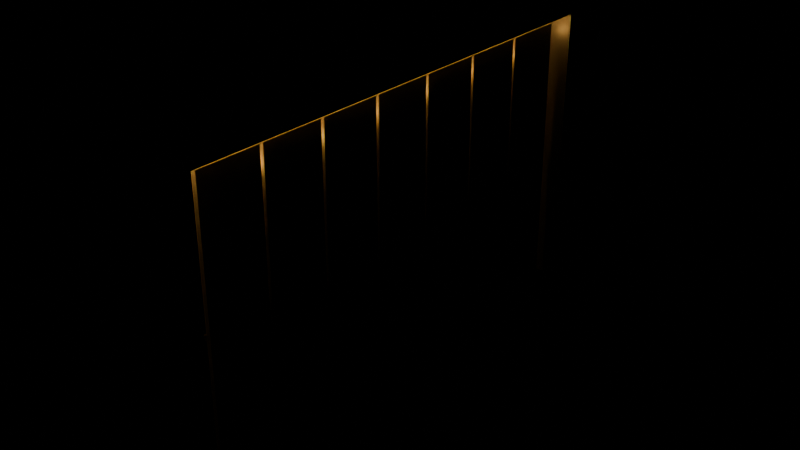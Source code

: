 # Source: 14_tarpaulin_wall.blend  (saved by Blender 4.2.67; exported with 4.5.12 LTS)
import bpy
from mathutils import Matrix  # noqa: F401  (used for matrix-valued properties, if any)

bpy.ops.wm.read_factory_settings(use_empty=True)
scene = bpy.context.scene
scene.name = 'TarpaulinWallLoop'

# ---- materials (node trees are filled in below, after node groups)
mat_ndsteel = bpy.data.materials.new('NDSteel')
mat_ndsteel.diffuse_color = (0.54, 0.56, 0.6, 1.0)
mat_ndsignal = bpy.data.materials.new('NDSignal')
mat_ndsignal.diffuse_color = (1.0, 0.48, 0.1, 1.0)
mat_ndtarp = bpy.data.materials.new('NDTarp')
mat_ndtarp.diffuse_color = (0.87, 0.86, 0.8, 1.0)

# ---- material node trees
mat_ndsteel.use_nodes = True; mat_ndsteel.node_tree.nodes.clear()
_N = mat_ndsteel.node_tree.nodes; _L = mat_ndsteel.node_tree.links
n0 = _N.new('ShaderNodeBsdfPrincipled'); n0.name = 'Principled BSDF'; n0.location = (10, 300)
n0.inputs[0].default_value = (0.54, 0.56, 0.6, 1.0)
n0.inputs[1].default_value = 0.65
n0.inputs[2].default_value = 0.42
n1 = _N.new('ShaderNodeOutputMaterial'); n1.name = 'Material Output'; n1.location = (300, 300)
_L.new(n0.outputs[0], n1.inputs[0])
n1.is_active_output = True
mat_ndsignal.use_nodes = True; mat_ndsignal.node_tree.nodes.clear()
_N = mat_ndsignal.node_tree.nodes; _L = mat_ndsignal.node_tree.links
n0 = _N.new('ShaderNodeBsdfPrincipled'); n0.name = 'Principled BSDF'; n0.location = (10, 300)
n0.inputs[0].default_value = (1.0, 0.48, 0.1, 1.0)
n0.inputs[2].default_value = 0.2
n0.inputs[27].default_value = (1.0, 0.48, 0.1, 1.0)
n0.inputs[28].default_value = 3.4
n1 = _N.new('ShaderNodeOutputMaterial'); n1.name = 'Material Output'; n1.location = (300, 300)
_L.new(n0.outputs[0], n1.inputs[0])
n1.is_active_output = True
mat_ndtarp.use_nodes = True; mat_ndtarp.node_tree.nodes.clear()
_N = mat_ndtarp.node_tree.nodes; _L = mat_ndtarp.node_tree.links
n0 = _N.new('ShaderNodeBsdfPrincipled'); n0.name = 'Principled BSDF'; n0.location = (10, 300)
n0.inputs[0].default_value = (0.87, 0.86, 0.8, 1.0)
n0.inputs[2].default_value = 0.72
n1 = _N.new('ShaderNodeOutputMaterial'); n1.name = 'Material Output'; n1.location = (300, 300)
_L.new(n0.outputs[0], n1.inputs[0])
n1.is_active_output = True

# ---- meshes
me_tarpaulin_wall_head_mesh = bpy.data.meshes.new('tarpaulin_wall_head_mesh')
me_tarpaulin_wall_head_mesh.from_pydata([(-0.6, -16.0, -0.5), (-0.6, -16.0, 0.5), (-0.6, 16.0, -0.5), (-0.6, 16.0, 0.5), (0.6, -16.0, -0.5), (0.6, -16.0, 0.5), (0.6, 16.0, -0.5), (0.6, 16.0, 0.5)], [], [(0, 1, 3, 2), (2, 3, 7, 6), (6, 7, 5, 4), (4, 5, 1, 0), (2, 6, 4, 0), (7, 3, 1, 5)])
me_tarpaulin_wall_head_mesh.materials.append(mat_ndsteel)
me_tarpaulin_wall_head_mesh.update()
me_tarpaulin_wall_head_signal_mesh = bpy.data.meshes.new('tarpaulin_wall_head_signal_mesh')
me_tarpaulin_wall_head_signal_mesh.from_pydata([(-0.14, -15.2, -0.18), (-0.14, -15.2, 0.18), (-0.14, 15.2, -0.18), (-0.14, 15.2, 0.18), (0.14, -15.2, -0.18), (0.14, -15.2, 0.18), (0.14, 15.2, -0.18), (0.14, 15.2, 0.18)], [], [(0, 1, 3, 2), (2, 3, 7, 6), (6, 7, 5, 4), (4, 5, 1, 0), (2, 6, 4, 0), (7, 3, 1, 5)])
me_tarpaulin_wall_head_signal_mesh.materials.append(mat_ndsignal)
me_tarpaulin_wall_head_signal_mesh.update()
me_tarpaulin_wall_post__1_mesh = bpy.data.meshes.new('tarpaulin_wall_post_-1_mesh')
me_tarpaulin_wall_post__1_mesh.from_pydata([(-0.7, -0.5, -9.0), (-0.7, -0.5, 9.0), (-0.7, 0.5, -9.0), (-0.7, 0.5, 9.0), (0.7, -0.5, -9.0), (0.7, -0.5, 9.0), (0.7, 0.5, -9.0), (0.7, 0.5, 9.0)], [], [(0, 1, 3, 2), (2, 3, 7, 6), (6, 7, 5, 4), (4, 5, 1, 0), (2, 6, 4, 0), (7, 3, 1, 5)])
me_tarpaulin_wall_post__1_mesh.materials.append(mat_ndsteel)
me_tarpaulin_wall_post__1_mesh.update()
me_tarpaulin_wall_post_1_mesh = bpy.data.meshes.new('tarpaulin_wall_post_1_mesh')
me_tarpaulin_wall_post_1_mesh.from_pydata([(-0.7, -0.5, -9.0), (-0.7, -0.5, 9.0), (-0.7, 0.5, -9.0), (-0.7, 0.5, 9.0), (0.7, -0.5, -9.0), (0.7, -0.5, 9.0), (0.7, 0.5, -9.0), (0.7, 0.5, 9.0)], [], [(0, 1, 3, 2), (2, 3, 7, 6), (6, 7, 5, 4), (4, 5, 1, 0), (2, 6, 4, 0), (7, 3, 1, 5)])
me_tarpaulin_wall_post_1_mesh.materials.append(mat_ndsteel)
me_tarpaulin_wall_post_1_mesh.update()
me_tarp_sheet_0_mesh = bpy.data.meshes.new('tarp_sheet_0_mesh')
me_tarp_sheet_0_mesh.from_pydata([(-0.14, -1.9, -8.6), (-0.14, -1.9, 8.6), (-0.14, 1.9, -8.6), (-0.14, 1.9, 8.6), (0.14, -1.9, -8.6), (0.14, -1.9, 8.6), (0.14, 1.9, -8.6), (0.14, 1.9, 8.6)], [], [(0, 1, 3, 2), (2, 3, 7, 6), (6, 7, 5, 4), (4, 5, 1, 0), (2, 6, 4, 0), (7, 3, 1, 5)])
me_tarp_sheet_0_mesh.materials.append(mat_ndtarp)
me_tarp_sheet_0_mesh.update()
me_tarp_batten_0_nocol_mesh = bpy.data.meshes.new('tarp_batten_0_nocol_mesh')
me_tarp_batten_0_nocol_mesh.from_pydata([(-0.08, -1.95, -0.16), (-0.08, -1.95, 0.16), (-0.08, 1.95, -0.16), (-0.08, 1.95, 0.16), (0.08, -1.95, -0.16), (0.08, -1.95, 0.16), (0.08, 1.95, -0.16), (0.08, 1.95, 0.16)], [], [(0, 1, 3, 2), (2, 3, 7, 6), (6, 7, 5, 4), (4, 5, 1, 0), (2, 6, 4, 0), (7, 3, 1, 5)])
me_tarp_batten_0_nocol_mesh.materials.append(mat_ndsteel)
me_tarp_batten_0_nocol_mesh.update()
me_tarp_lamp_0_nocol_mesh = bpy.data.meshes.new('tarp_lamp_0_nocol_mesh')
me_tarp_lamp_0_nocol_mesh.from_pydata([(0.1247, 0.1247, 0.2427), (0.2017, 0.2017, 0.09271), (0.2017, 0.2017, -0.09271), (0.1247, 0.1247, -0.2427), (0.1763, 0.0, 0.2427), (0.2853, 0.0, 0.09271), (0.2853, 0.0, -0.09271), (0.1763, 0.0, -0.2427), (0.1247, -0.1247, 0.2427), (0.2017, -0.2017, 0.09271), (0.2017, -0.2017, -0.09271), (0.1247, -0.1247, -0.2427), (0.0, -0.1763, 0.2427), (0.0, -0.2853, 0.09271), (0.0, -0.2853, -0.09271), (0.0, -0.1763, -0.2427), (-0.1247, -0.1247, 0.2427), (-0.2017, -0.2017, 0.09271), (-0.2017, -0.2017, -0.09271), (-0.1247, -0.1247, -0.2427), (0.0, 0.0, -0.3), (0.0, 0.0, 0.3), (-0.1763, 0.0, 0.2427), (-0.2853, 0.0, 0.09271), (-0.2853, 0.0, -0.09271), (-0.1763, 0.0, -0.2427), (-0.1247, 0.1247, 0.2427), (-0.2017, 0.2017, 0.09271), (-0.2017, 0.2017, -0.09271), (-0.1247, 0.1247, -0.2427), (0.0, 0.1763, 0.2427), (0.0, 0.2853, 0.09271), (0.0, 0.2853, -0.09271), (0.0, 0.1763, -0.2427)], [], [(30, 21, 0), (33, 32, 2, 3), (31, 30, 0, 1), (20, 33, 3), (32, 31, 1, 2), (20, 3, 7), (2, 1, 5, 6), (0, 21, 4), (3, 2, 6, 7), (1, 0, 4, 5), (20, 7, 11), (6, 5, 9, 10), (4, 21, 8), (7, 6, 10, 11), (5, 4, 8, 9), (20, 11, 15), (10, 9, 13, 14), (8, 21, 12), (11, 10, 14, 15), (9, 8, 12, 13), (20, 15, 19), (14, 13, 17, 18), (12, 21, 16), (15, 14, 18, 19), (13, 12, 16, 17), (20, 19, 25), (18, 17, 23, 24), (16, 21, 22), (19, 18, 24, 25), (17, 16, 22, 23), (20, 25, 29), (24, 23, 27, 28), (22, 21, 26), (25, 24, 28, 29), (23, 22, 26, 27), (20, 29, 33), (28, 27, 31, 32), (26, 21, 30), (29, 28, 32, 33), (27, 26, 30, 31)])
me_tarp_lamp_0_nocol_mesh.materials.append(mat_ndsignal)
me_tarp_lamp_0_nocol_mesh.update()
me_tarp_sheet_1_mesh = bpy.data.meshes.new('tarp_sheet_1_mesh')
me_tarp_sheet_1_mesh.from_pydata([(-0.14, -1.9, -8.6), (-0.14, -1.9, 8.6), (-0.14, 1.9, -8.6), (-0.14, 1.9, 8.6), (0.14, -1.9, -8.6), (0.14, -1.9, 8.6), (0.14, 1.9, -8.6), (0.14, 1.9, 8.6)], [], [(0, 1, 3, 2), (2, 3, 7, 6), (6, 7, 5, 4), (4, 5, 1, 0), (2, 6, 4, 0), (7, 3, 1, 5)])
me_tarp_sheet_1_mesh.materials.append(mat_ndtarp)
me_tarp_sheet_1_mesh.update()
me_tarp_batten_1_nocol_mesh = bpy.data.meshes.new('tarp_batten_1_nocol_mesh')
me_tarp_batten_1_nocol_mesh.from_pydata([(-0.08, -1.95, -0.16), (-0.08, -1.95, 0.16), (-0.08, 1.95, -0.16), (-0.08, 1.95, 0.16), (0.08, -1.95, -0.16), (0.08, -1.95, 0.16), (0.08, 1.95, -0.16), (0.08, 1.95, 0.16)], [], [(0, 1, 3, 2), (2, 3, 7, 6), (6, 7, 5, 4), (4, 5, 1, 0), (2, 6, 4, 0), (7, 3, 1, 5)])
me_tarp_batten_1_nocol_mesh.materials.append(mat_ndsteel)
me_tarp_batten_1_nocol_mesh.update()
me_tarp_lamp_1_nocol_mesh = bpy.data.meshes.new('tarp_lamp_1_nocol_mesh')
me_tarp_lamp_1_nocol_mesh.from_pydata([(0.1247, 0.1247, 0.2427), (0.2017, 0.2017, 0.09271), (0.2017, 0.2017, -0.09271), (0.1247, 0.1247, -0.2427), (0.1763, 0.0, 0.2427), (0.2853, 0.0, 0.09271), (0.2853, 0.0, -0.09271), (0.1763, 0.0, -0.2427), (0.1247, -0.1247, 0.2427), (0.2017, -0.2017, 0.09271), (0.2017, -0.2017, -0.09271), (0.1247, -0.1247, -0.2427), (0.0, -0.1763, 0.2427), (0.0, -0.2853, 0.09271), (0.0, -0.2853, -0.09271), (0.0, -0.1763, -0.2427), (-0.1247, -0.1247, 0.2427), (-0.2017, -0.2017, 0.09271), (-0.2017, -0.2017, -0.09271), (-0.1247, -0.1247, -0.2427), (0.0, 0.0, -0.3), (0.0, 0.0, 0.3), (-0.1763, 0.0, 0.2427), (-0.2853, 0.0, 0.09271), (-0.2853, 0.0, -0.09271), (-0.1763, 0.0, -0.2427), (-0.1247, 0.1247, 0.2427), (-0.2017, 0.2017, 0.09271), (-0.2017, 0.2017, -0.09271), (-0.1247, 0.1247, -0.2427), (0.0, 0.1763, 0.2427), (0.0, 0.2853, 0.09271), (0.0, 0.2853, -0.09271), (0.0, 0.1763, -0.2427)], [], [(20, 33, 3), (32, 31, 1, 2), (30, 21, 0), (33, 32, 2, 3), (31, 30, 0, 1), (20, 3, 7), (2, 1, 5, 6), (0, 21, 4), (3, 2, 6, 7), (1, 0, 4, 5), (20, 7, 11), (6, 5, 9, 10), (4, 21, 8), (7, 6, 10, 11), (5, 4, 8, 9), (20, 11, 15), (10, 9, 13, 14), (8, 21, 12), (11, 10, 14, 15), (9, 8, 12, 13), (20, 15, 19), (14, 13, 17, 18), (12, 21, 16), (15, 14, 18, 19), (13, 12, 16, 17), (20, 19, 25), (18, 17, 23, 24), (16, 21, 22), (19, 18, 24, 25), (17, 16, 22, 23), (20, 25, 29), (24, 23, 27, 28), (22, 21, 26), (25, 24, 28, 29), (23, 22, 26, 27), (20, 29, 33), (28, 27, 31, 32), (26, 21, 30), (29, 28, 32, 33), (27, 26, 30, 31)])
me_tarp_lamp_1_nocol_mesh.materials.append(mat_ndsignal)
me_tarp_lamp_1_nocol_mesh.update()
me_tarp_sheet_2_mesh = bpy.data.meshes.new('tarp_sheet_2_mesh')
me_tarp_sheet_2_mesh.from_pydata([(-0.14, -1.9, -8.6), (-0.14, -1.9, 8.6), (-0.14, 1.9, -8.6), (-0.14, 1.9, 8.6), (0.14, -1.9, -8.6), (0.14, -1.9, 8.6), (0.14, 1.9, -8.6), (0.14, 1.9, 8.6)], [], [(0, 1, 3, 2), (2, 3, 7, 6), (6, 7, 5, 4), (4, 5, 1, 0), (2, 6, 4, 0), (7, 3, 1, 5)])
me_tarp_sheet_2_mesh.materials.append(mat_ndtarp)
me_tarp_sheet_2_mesh.update()
me_tarp_batten_2_nocol_mesh = bpy.data.meshes.new('tarp_batten_2_nocol_mesh')
me_tarp_batten_2_nocol_mesh.from_pydata([(-0.08, -1.95, -0.16), (-0.08, -1.95, 0.16), (-0.08, 1.95, -0.16), (-0.08, 1.95, 0.16), (0.08, -1.95, -0.16), (0.08, -1.95, 0.16), (0.08, 1.95, -0.16), (0.08, 1.95, 0.16)], [], [(0, 1, 3, 2), (2, 3, 7, 6), (6, 7, 5, 4), (4, 5, 1, 0), (2, 6, 4, 0), (7, 3, 1, 5)])
me_tarp_batten_2_nocol_mesh.materials.append(mat_ndsteel)
me_tarp_batten_2_nocol_mesh.update()
me_tarp_lamp_2_nocol_mesh = bpy.data.meshes.new('tarp_lamp_2_nocol_mesh')
me_tarp_lamp_2_nocol_mesh.from_pydata([(0.1247, 0.1247, 0.2427), (0.2017, 0.2017, 0.09271), (0.2017, 0.2017, -0.09271), (0.1247, 0.1247, -0.2427), (0.1763, 0.0, 0.2427), (0.2853, 0.0, 0.09271), (0.2853, 0.0, -0.09271), (0.1763, 0.0, -0.2427), (0.1247, -0.1247, 0.2427), (0.2017, -0.2017, 0.09271), (0.2017, -0.2017, -0.09271), (0.1247, -0.1247, -0.2427), (0.0, -0.1763, 0.2427), (0.0, -0.2853, 0.09271), (0.0, -0.2853, -0.09271), (0.0, -0.1763, -0.2427), (-0.1247, -0.1247, 0.2427), (-0.2017, -0.2017, 0.09271), (-0.2017, -0.2017, -0.09271), (-0.1247, -0.1247, -0.2427), (0.0, 0.0, -0.3), (0.0, 0.0, 0.3), (-0.1763, 0.0, 0.2427), (-0.2853, 0.0, 0.09271), (-0.2853, 0.0, -0.09271), (-0.1763, 0.0, -0.2427), (-0.1247, 0.1247, 0.2427), (-0.2017, 0.2017, 0.09271), (-0.2017, 0.2017, -0.09271), (-0.1247, 0.1247, -0.2427), (0.0, 0.1763, 0.2427), (0.0, 0.2853, 0.09271), (0.0, 0.2853, -0.09271), (0.0, 0.1763, -0.2427)], [], [(31, 30, 0, 1), (20, 33, 3), (32, 31, 1, 2), (30, 21, 0), (33, 32, 2, 3), (3, 2, 6, 7), (1, 0, 4, 5), (20, 3, 7), (2, 1, 5, 6), (0, 21, 4), (7, 6, 10, 11), (5, 4, 8, 9), (20, 7, 11), (6, 5, 9, 10), (4, 21, 8), (11, 10, 14, 15), (9, 8, 12, 13), (20, 11, 15), (10, 9, 13, 14), (8, 21, 12), (15, 14, 18, 19), (13, 12, 16, 17), (20, 15, 19), (14, 13, 17, 18), (12, 21, 16), (19, 18, 24, 25), (17, 16, 22, 23), (20, 19, 25), (18, 17, 23, 24), (16, 21, 22), (25, 24, 28, 29), (23, 22, 26, 27), (20, 25, 29), (24, 23, 27, 28), (22, 21, 26), (29, 28, 32, 33), (27, 26, 30, 31), (20, 29, 33), (28, 27, 31, 32), (26, 21, 30)])
me_tarp_lamp_2_nocol_mesh.materials.append(mat_ndsignal)
me_tarp_lamp_2_nocol_mesh.update()
me_tarp_sheet_3_mesh = bpy.data.meshes.new('tarp_sheet_3_mesh')
me_tarp_sheet_3_mesh.from_pydata([(-0.14, -1.9, -8.6), (-0.14, -1.9, 8.6), (-0.14, 1.9, -8.6), (-0.14, 1.9, 8.6), (0.14, -1.9, -8.6), (0.14, -1.9, 8.6), (0.14, 1.9, -8.6), (0.14, 1.9, 8.6)], [], [(0, 1, 3, 2), (2, 3, 7, 6), (6, 7, 5, 4), (4, 5, 1, 0), (2, 6, 4, 0), (7, 3, 1, 5)])
me_tarp_sheet_3_mesh.materials.append(mat_ndtarp)
me_tarp_sheet_3_mesh.update()
me_tarp_batten_3_nocol_mesh = bpy.data.meshes.new('tarp_batten_3_nocol_mesh')
me_tarp_batten_3_nocol_mesh.from_pydata([(-0.08, -1.95, -0.16), (-0.08, -1.95, 0.16), (-0.08, 1.95, -0.16), (-0.08, 1.95, 0.16), (0.08, -1.95, -0.16), (0.08, -1.95, 0.16), (0.08, 1.95, -0.16), (0.08, 1.95, 0.16)], [], [(0, 1, 3, 2), (2, 3, 7, 6), (6, 7, 5, 4), (4, 5, 1, 0), (2, 6, 4, 0), (7, 3, 1, 5)])
me_tarp_batten_3_nocol_mesh.materials.append(mat_ndsteel)
me_tarp_batten_3_nocol_mesh.update()
me_tarp_lamp_3_nocol_mesh = bpy.data.meshes.new('tarp_lamp_3_nocol_mesh')
me_tarp_lamp_3_nocol_mesh.from_pydata([(0.1247, 0.1247, 0.2427), (0.2017, 0.2017, 0.09271), (0.2017, 0.2017, -0.09271), (0.1247, 0.1247, -0.2427), (0.1763, 0.0, 0.2427), (0.2853, 0.0, 0.09271), (0.2853, 0.0, -0.09271), (0.1763, 0.0, -0.2427), (0.1247, -0.1247, 0.2427), (0.2017, -0.2017, 0.09271), (0.2017, -0.2017, -0.09271), (0.1247, -0.1247, -0.2427), (0.0, -0.1763, 0.2427), (0.0, -0.2853, 0.09271), (0.0, -0.2853, -0.09271), (0.0, -0.1763, -0.2427), (-0.1247, -0.1247, 0.2427), (-0.2017, -0.2017, 0.09271), (-0.2017, -0.2017, -0.09271), (-0.1247, -0.1247, -0.2427), (0.0, 0.0, -0.3), (0.0, 0.0, 0.3), (-0.1763, 0.0, 0.2427), (-0.2853, 0.0, 0.09271), (-0.2853, 0.0, -0.09271), (-0.1763, 0.0, -0.2427), (-0.1247, 0.1247, 0.2427), (-0.2017, 0.2017, 0.09271), (-0.2017, 0.2017, -0.09271), (-0.1247, 0.1247, -0.2427), (0.0, 0.1763, 0.2427), (0.0, 0.2853, 0.09271), (0.0, 0.2853, -0.09271), (0.0, 0.1763, -0.2427)], [], [(32, 31, 1, 2), (30, 21, 0), (33, 32, 2, 3), (31, 30, 0, 1), (20, 33, 3), (20, 3, 7), (2, 1, 5, 6), (0, 21, 4), (3, 2, 6, 7), (1, 0, 4, 5), (20, 7, 11), (6, 5, 9, 10), (4, 21, 8), (7, 6, 10, 11), (5, 4, 8, 9), (20, 11, 15), (10, 9, 13, 14), (8, 21, 12), (11, 10, 14, 15), (9, 8, 12, 13), (20, 15, 19), (14, 13, 17, 18), (12, 21, 16), (15, 14, 18, 19), (13, 12, 16, 17), (20, 19, 25), (18, 17, 23, 24), (16, 21, 22), (19, 18, 24, 25), (17, 16, 22, 23), (20, 25, 29), (24, 23, 27, 28), (22, 21, 26), (25, 24, 28, 29), (23, 22, 26, 27), (20, 29, 33), (28, 27, 31, 32), (26, 21, 30), (29, 28, 32, 33), (27, 26, 30, 31)])
me_tarp_lamp_3_nocol_mesh.materials.append(mat_ndsignal)
me_tarp_lamp_3_nocol_mesh.update()
me_tarp_sheet_4_mesh = bpy.data.meshes.new('tarp_sheet_4_mesh')
me_tarp_sheet_4_mesh.from_pydata([(-0.14, -1.9, -8.6), (-0.14, -1.9, 8.6), (-0.14, 1.9, -8.6), (-0.14, 1.9, 8.6), (0.14, -1.9, -8.6), (0.14, -1.9, 8.6), (0.14, 1.9, -8.6), (0.14, 1.9, 8.6)], [], [(0, 1, 3, 2), (2, 3, 7, 6), (6, 7, 5, 4), (4, 5, 1, 0), (2, 6, 4, 0), (7, 3, 1, 5)])
me_tarp_sheet_4_mesh.materials.append(mat_ndtarp)
me_tarp_sheet_4_mesh.update()
me_tarp_batten_4_nocol_mesh = bpy.data.meshes.new('tarp_batten_4_nocol_mesh')
me_tarp_batten_4_nocol_mesh.from_pydata([(-0.08, -1.95, -0.16), (-0.08, -1.95, 0.16), (-0.08, 1.95, -0.16), (-0.08, 1.95, 0.16), (0.08, -1.95, -0.16), (0.08, -1.95, 0.16), (0.08, 1.95, -0.16), (0.08, 1.95, 0.16)], [], [(0, 1, 3, 2), (2, 3, 7, 6), (6, 7, 5, 4), (4, 5, 1, 0), (2, 6, 4, 0), (7, 3, 1, 5)])
me_tarp_batten_4_nocol_mesh.materials.append(mat_ndsteel)
me_tarp_batten_4_nocol_mesh.update()
me_tarp_lamp_4_nocol_mesh = bpy.data.meshes.new('tarp_lamp_4_nocol_mesh')
me_tarp_lamp_4_nocol_mesh.from_pydata([(0.1247, 0.1247, 0.2427), (0.2017, 0.2017, 0.09271), (0.2017, 0.2017, -0.09271), (0.1247, 0.1247, -0.2427), (0.1763, 0.0, 0.2427), (0.2853, 0.0, 0.09271), (0.2853, 0.0, -0.09271), (0.1763, 0.0, -0.2427), (0.1247, -0.1247, 0.2427), (0.2017, -0.2017, 0.09271), (0.2017, -0.2017, -0.09271), (0.1247, -0.1247, -0.2427), (0.0, -0.1763, 0.2427), (0.0, -0.2853, 0.09271), (0.0, -0.2853, -0.09271), (0.0, -0.1763, -0.2427), (-0.1247, -0.1247, 0.2427), (-0.2017, -0.2017, 0.09271), (-0.2017, -0.2017, -0.09271), (-0.1247, -0.1247, -0.2427), (0.0, 0.0, -0.3), (0.0, 0.0, 0.3), (-0.1763, 0.0, 0.2427), (-0.2853, 0.0, 0.09271), (-0.2853, 0.0, -0.09271), (-0.1763, 0.0, -0.2427), (-0.1247, 0.1247, 0.2427), (-0.2017, 0.2017, 0.09271), (-0.2017, 0.2017, -0.09271), (-0.1247, 0.1247, -0.2427), (0.0, 0.1763, 0.2427), (0.0, 0.2853, 0.09271), (0.0, 0.2853, -0.09271), (0.0, 0.1763, -0.2427)], [], [(20, 33, 3), (32, 31, 1, 2), (30, 21, 0), (33, 32, 2, 3), (31, 30, 0, 1), (3, 2, 6, 7), (1, 0, 4, 5), (20, 3, 7), (2, 1, 5, 6), (0, 21, 4), (7, 6, 10, 11), (5, 4, 8, 9), (20, 7, 11), (6, 5, 9, 10), (4, 21, 8), (11, 10, 14, 15), (9, 8, 12, 13), (20, 11, 15), (10, 9, 13, 14), (8, 21, 12), (15, 14, 18, 19), (13, 12, 16, 17), (20, 15, 19), (14, 13, 17, 18), (12, 21, 16), (19, 18, 24, 25), (17, 16, 22, 23), (20, 19, 25), (18, 17, 23, 24), (16, 21, 22), (25, 24, 28, 29), (23, 22, 26, 27), (20, 25, 29), (24, 23, 27, 28), (22, 21, 26), (29, 28, 32, 33), (27, 26, 30, 31), (20, 29, 33), (28, 27, 31, 32), (26, 21, 30)])
me_tarp_lamp_4_nocol_mesh.materials.append(mat_ndsignal)
me_tarp_lamp_4_nocol_mesh.update()
me_tarp_sheet_5_mesh = bpy.data.meshes.new('tarp_sheet_5_mesh')
me_tarp_sheet_5_mesh.from_pydata([(-0.14, -1.9, -8.6), (-0.14, -1.9, 8.6), (-0.14, 1.9, -8.6), (-0.14, 1.9, 8.6), (0.14, -1.9, -8.6), (0.14, -1.9, 8.6), (0.14, 1.9, -8.6), (0.14, 1.9, 8.6)], [], [(0, 1, 3, 2), (2, 3, 7, 6), (6, 7, 5, 4), (4, 5, 1, 0), (2, 6, 4, 0), (7, 3, 1, 5)])
me_tarp_sheet_5_mesh.materials.append(mat_ndtarp)
me_tarp_sheet_5_mesh.update()
me_tarp_batten_5_nocol_mesh = bpy.data.meshes.new('tarp_batten_5_nocol_mesh')
me_tarp_batten_5_nocol_mesh.from_pydata([(-0.08, -1.95, -0.16), (-0.08, -1.95, 0.16), (-0.08, 1.95, -0.16), (-0.08, 1.95, 0.16), (0.08, -1.95, -0.16), (0.08, -1.95, 0.16), (0.08, 1.95, -0.16), (0.08, 1.95, 0.16)], [], [(0, 1, 3, 2), (2, 3, 7, 6), (6, 7, 5, 4), (4, 5, 1, 0), (2, 6, 4, 0), (7, 3, 1, 5)])
me_tarp_batten_5_nocol_mesh.materials.append(mat_ndsteel)
me_tarp_batten_5_nocol_mesh.update()
me_tarp_lamp_5_nocol_mesh = bpy.data.meshes.new('tarp_lamp_5_nocol_mesh')
me_tarp_lamp_5_nocol_mesh.from_pydata([(0.1247, 0.1247, 0.2427), (0.2017, 0.2017, 0.09271), (0.2017, 0.2017, -0.09271), (0.1247, 0.1247, -0.2427), (0.1763, 0.0, 0.2427), (0.2853, 0.0, 0.09271), (0.2853, 0.0, -0.09271), (0.1763, 0.0, -0.2427), (0.1247, -0.1247, 0.2427), (0.2017, -0.2017, 0.09271), (0.2017, -0.2017, -0.09271), (0.1247, -0.1247, -0.2427), (0.0, -0.1763, 0.2427), (0.0, -0.2853, 0.09271), (0.0, -0.2853, -0.09271), (0.0, -0.1763, -0.2427), (-0.1247, -0.1247, 0.2427), (-0.2017, -0.2017, 0.09271), (-0.2017, -0.2017, -0.09271), (-0.1247, -0.1247, -0.2427), (0.0, 0.0, -0.3), (0.0, 0.0, 0.3), (-0.1763, 0.0, 0.2427), (-0.2853, 0.0, 0.09271), (-0.2853, 0.0, -0.09271), (-0.1763, 0.0, -0.2427), (-0.1247, 0.1247, 0.2427), (-0.2017, 0.2017, 0.09271), (-0.2017, 0.2017, -0.09271), (-0.1247, 0.1247, -0.2427), (0.0, 0.1763, 0.2427), (0.0, 0.2853, 0.09271), (0.0, 0.2853, -0.09271), (0.0, 0.1763, -0.2427)], [], [(30, 21, 0), (33, 32, 2, 3), (31, 30, 0, 1), (20, 33, 3), (32, 31, 1, 2), (20, 3, 7), (2, 1, 5, 6), (0, 21, 4), (3, 2, 6, 7), (1, 0, 4, 5), (20, 7, 11), (6, 5, 9, 10), (4, 21, 8), (7, 6, 10, 11), (5, 4, 8, 9), (20, 11, 15), (10, 9, 13, 14), (8, 21, 12), (11, 10, 14, 15), (9, 8, 12, 13), (20, 15, 19), (14, 13, 17, 18), (12, 21, 16), (15, 14, 18, 19), (13, 12, 16, 17), (20, 19, 25), (18, 17, 23, 24), (16, 21, 22), (19, 18, 24, 25), (17, 16, 22, 23), (20, 25, 29), (24, 23, 27, 28), (22, 21, 26), (25, 24, 28, 29), (23, 22, 26, 27), (20, 29, 33), (28, 27, 31, 32), (26, 21, 30), (29, 28, 32, 33), (27, 26, 30, 31)])
me_tarp_lamp_5_nocol_mesh.materials.append(mat_ndsignal)
me_tarp_lamp_5_nocol_mesh.update()
me_tarp_sheet_6_mesh = bpy.data.meshes.new('tarp_sheet_6_mesh')
me_tarp_sheet_6_mesh.from_pydata([(-0.14, -1.9, -8.6), (-0.14, -1.9, 8.6), (-0.14, 1.9, -8.6), (-0.14, 1.9, 8.6), (0.14, -1.9, -8.6), (0.14, -1.9, 8.6), (0.14, 1.9, -8.6), (0.14, 1.9, 8.6)], [], [(0, 1, 3, 2), (2, 3, 7, 6), (6, 7, 5, 4), (4, 5, 1, 0), (2, 6, 4, 0), (7, 3, 1, 5)])
me_tarp_sheet_6_mesh.materials.append(mat_ndtarp)
me_tarp_sheet_6_mesh.update()
me_tarp_batten_6_nocol_mesh = bpy.data.meshes.new('tarp_batten_6_nocol_mesh')
me_tarp_batten_6_nocol_mesh.from_pydata([(-0.08, -1.95, -0.16), (-0.08, -1.95, 0.16), (-0.08, 1.95, -0.16), (-0.08, 1.95, 0.16), (0.08, -1.95, -0.16), (0.08, -1.95, 0.16), (0.08, 1.95, -0.16), (0.08, 1.95, 0.16)], [], [(0, 1, 3, 2), (2, 3, 7, 6), (6, 7, 5, 4), (4, 5, 1, 0), (2, 6, 4, 0), (7, 3, 1, 5)])
me_tarp_batten_6_nocol_mesh.materials.append(mat_ndsteel)
me_tarp_batten_6_nocol_mesh.update()
me_tarp_lamp_6_nocol_mesh = bpy.data.meshes.new('tarp_lamp_6_nocol_mesh')
me_tarp_lamp_6_nocol_mesh.from_pydata([(0.1247, 0.1247, 0.2427), (0.2017, 0.2017, 0.09271), (0.2017, 0.2017, -0.09271), (0.1247, 0.1247, -0.2427), (0.1763, 0.0, 0.2427), (0.2853, 0.0, 0.09271), (0.2853, 0.0, -0.09271), (0.1763, 0.0, -0.2427), (0.1247, -0.1247, 0.2427), (0.2017, -0.2017, 0.09271), (0.2017, -0.2017, -0.09271), (0.1247, -0.1247, -0.2427), (0.0, -0.1763, 0.2427), (0.0, -0.2853, 0.09271), (0.0, -0.2853, -0.09271), (0.0, -0.1763, -0.2427), (-0.1247, -0.1247, 0.2427), (-0.2017, -0.2017, 0.09271), (-0.2017, -0.2017, -0.09271), (-0.1247, -0.1247, -0.2427), (0.0, 0.0, -0.3), (0.0, 0.0, 0.3), (-0.1763, 0.0, 0.2427), (-0.2853, 0.0, 0.09271), (-0.2853, 0.0, -0.09271), (-0.1763, 0.0, -0.2427), (-0.1247, 0.1247, 0.2427), (-0.2017, 0.2017, 0.09271), (-0.2017, 0.2017, -0.09271), (-0.1247, 0.1247, -0.2427), (0.0, 0.1763, 0.2427), (0.0, 0.2853, 0.09271), (0.0, 0.2853, -0.09271), (0.0, 0.1763, -0.2427)], [], [(32, 31, 1, 2), (30, 21, 0), (33, 32, 2, 3), (31, 30, 0, 1), (20, 33, 3), (20, 3, 7), (2, 1, 5, 6), (0, 21, 4), (3, 2, 6, 7), (1, 0, 4, 5), (20, 7, 11), (6, 5, 9, 10), (4, 21, 8), (7, 6, 10, 11), (5, 4, 8, 9), (20, 11, 15), (10, 9, 13, 14), (8, 21, 12), (11, 10, 14, 15), (9, 8, 12, 13), (20, 15, 19), (14, 13, 17, 18), (12, 21, 16), (15, 14, 18, 19), (13, 12, 16, 17), (20, 19, 25), (18, 17, 23, 24), (16, 21, 22), (19, 18, 24, 25), (17, 16, 22, 23), (20, 25, 29), (24, 23, 27, 28), (22, 21, 26), (25, 24, 28, 29), (23, 22, 26, 27), (20, 29, 33), (28, 27, 31, 32), (26, 21, 30), (29, 28, 32, 33), (27, 26, 30, 31)])
me_tarp_lamp_6_nocol_mesh.materials.append(mat_ndsignal)
me_tarp_lamp_6_nocol_mesh.update()

# ---- objects
ob_tarpaulin_wall_head = bpy.data.objects.new('tarpaulin_wall_head', me_tarpaulin_wall_head_mesh)
ob_tarpaulin_wall_head_signal = bpy.data.objects.new('tarpaulin_wall_head_signal', me_tarpaulin_wall_head_signal_mesh)
ob_tarpaulin_wall_post__1 = bpy.data.objects.new('tarpaulin_wall_post_-1', me_tarpaulin_wall_post__1_mesh)
ob_tarpaulin_wall_post_1 = bpy.data.objects.new('tarpaulin_wall_post_1', me_tarpaulin_wall_post_1_mesh)
ob_tarpbay0 = bpy.data.objects.new('TarpBay0', None)
ob_tarp_sheet_0 = bpy.data.objects.new('tarp_sheet_0', me_tarp_sheet_0_mesh)
ob_tarp_batten_0_nocol = bpy.data.objects.new('tarp_batten_0_nocol', me_tarp_batten_0_nocol_mesh)
ob_tarp_lamp_0_nocol = bpy.data.objects.new('tarp_lamp_0_nocol', me_tarp_lamp_0_nocol_mesh)
ob_tarpbay1 = bpy.data.objects.new('TarpBay1', None)
ob_tarp_sheet_1 = bpy.data.objects.new('tarp_sheet_1', me_tarp_sheet_1_mesh)
ob_tarp_batten_1_nocol = bpy.data.objects.new('tarp_batten_1_nocol', me_tarp_batten_1_nocol_mesh)
ob_tarp_lamp_1_nocol = bpy.data.objects.new('tarp_lamp_1_nocol', me_tarp_lamp_1_nocol_mesh)
ob_tarpbay2 = bpy.data.objects.new('TarpBay2', None)
ob_tarp_sheet_2 = bpy.data.objects.new('tarp_sheet_2', me_tarp_sheet_2_mesh)
ob_tarp_batten_2_nocol = bpy.data.objects.new('tarp_batten_2_nocol', me_tarp_batten_2_nocol_mesh)
ob_tarp_lamp_2_nocol = bpy.data.objects.new('tarp_lamp_2_nocol', me_tarp_lamp_2_nocol_mesh)
ob_tarpbay3 = bpy.data.objects.new('TarpBay3', None)
ob_tarp_sheet_3 = bpy.data.objects.new('tarp_sheet_3', me_tarp_sheet_3_mesh)
ob_tarp_batten_3_nocol = bpy.data.objects.new('tarp_batten_3_nocol', me_tarp_batten_3_nocol_mesh)
ob_tarp_lamp_3_nocol = bpy.data.objects.new('tarp_lamp_3_nocol', me_tarp_lamp_3_nocol_mesh)
ob_tarpbay4 = bpy.data.objects.new('TarpBay4', None)
ob_tarp_sheet_4 = bpy.data.objects.new('tarp_sheet_4', me_tarp_sheet_4_mesh)
ob_tarp_batten_4_nocol = bpy.data.objects.new('tarp_batten_4_nocol', me_tarp_batten_4_nocol_mesh)
ob_tarp_lamp_4_nocol = bpy.data.objects.new('tarp_lamp_4_nocol', me_tarp_lamp_4_nocol_mesh)
ob_tarpbay5 = bpy.data.objects.new('TarpBay5', None)
ob_tarp_sheet_5 = bpy.data.objects.new('tarp_sheet_5', me_tarp_sheet_5_mesh)
ob_tarp_batten_5_nocol = bpy.data.objects.new('tarp_batten_5_nocol', me_tarp_batten_5_nocol_mesh)
ob_tarp_lamp_5_nocol = bpy.data.objects.new('tarp_lamp_5_nocol', me_tarp_lamp_5_nocol_mesh)
ob_tarpbay6 = bpy.data.objects.new('TarpBay6', None)
ob_tarp_sheet_6 = bpy.data.objects.new('tarp_sheet_6', me_tarp_sheet_6_mesh)
ob_tarp_batten_6_nocol = bpy.data.objects.new('tarp_batten_6_nocol', me_tarp_batten_6_nocol_mesh)
ob_tarp_lamp_6_nocol = bpy.data.objects.new('tarp_lamp_6_nocol', me_tarp_lamp_6_nocol_mesh)

# ---- transforms, parenting, visibility, modifiers, constraints
ob_tarpaulin_wall_head.location = (0.0, 0.0, 18.4)
ob_tarpaulin_wall_head_signal.location = (-0.7, 0.0, 17.8)
ob_tarpaulin_wall_post__1.location = (0.0, -15.6, 9.0)
ob_tarpaulin_wall_post_1.location = (0.0, 15.6, 9.0)
ob_tarpbay0.location = (0.0, -12.0, 9.0)
ob_tarp_sheet_0.parent = ob_tarpbay0
ob_tarp_sheet_0.location = (0.0, 0.0, 0.0)
ob_tarp_batten_0_nocol.parent = ob_tarpbay0
ob_tarp_batten_0_nocol.location = (-0.2, 0.0, 0.0)
ob_tarp_lamp_0_nocol.parent = ob_tarpbay0
ob_tarp_lamp_0_nocol.location = (-0.4, 1.9, 7.6)
ob_tarpbay1.location = (0.0, -8.0, 9.0)
ob_tarp_sheet_1.parent = ob_tarpbay1
ob_tarp_sheet_1.location = (0.0, 0.0, 0.0)
ob_tarp_batten_1_nocol.parent = ob_tarpbay1
ob_tarp_batten_1_nocol.location = (-0.2, 0.0, 0.0)
ob_tarp_lamp_1_nocol.parent = ob_tarpbay1
ob_tarp_lamp_1_nocol.location = (-0.4, 1.9, 7.6)
ob_tarpbay2.location = (0.0, -4.0, 9.0)
ob_tarp_sheet_2.parent = ob_tarpbay2
ob_tarp_sheet_2.location = (0.0, 0.0, 0.0)
ob_tarp_batten_2_nocol.parent = ob_tarpbay2
ob_tarp_batten_2_nocol.location = (-0.2, 0.0, 0.0)
ob_tarp_lamp_2_nocol.parent = ob_tarpbay2
ob_tarp_lamp_2_nocol.location = (-0.4, 1.9, 7.6)
ob_tarpbay3.location = (0.0, 0.0, 9.0)
ob_tarp_sheet_3.parent = ob_tarpbay3
ob_tarp_sheet_3.location = (0.0, 0.0, 0.0)
ob_tarp_batten_3_nocol.parent = ob_tarpbay3
ob_tarp_batten_3_nocol.location = (-0.2, 0.0, 0.0)
ob_tarp_lamp_3_nocol.parent = ob_tarpbay3
ob_tarp_lamp_3_nocol.location = (-0.4, 1.9, 7.6)
ob_tarpbay4.location = (0.0, 4.0, 9.0)
ob_tarp_sheet_4.parent = ob_tarpbay4
ob_tarp_sheet_4.location = (0.0, 0.0, 0.0)
ob_tarp_batten_4_nocol.parent = ob_tarpbay4
ob_tarp_batten_4_nocol.location = (-0.2, 0.0, 0.0)
ob_tarp_lamp_4_nocol.parent = ob_tarpbay4
ob_tarp_lamp_4_nocol.location = (-0.4, 1.9, 7.6)
ob_tarpbay5.location = (0.0, 8.0, 9.0)
ob_tarp_sheet_5.parent = ob_tarpbay5
ob_tarp_sheet_5.location = (0.0, 0.0, 0.0)
ob_tarp_batten_5_nocol.parent = ob_tarpbay5
ob_tarp_batten_5_nocol.location = (-0.2, 0.0, 0.0)
ob_tarp_lamp_5_nocol.parent = ob_tarpbay5
ob_tarp_lamp_5_nocol.location = (-0.4, 1.9, 7.6)
ob_tarpbay6.location = (0.0, 12.0, 9.0)
ob_tarp_sheet_6.parent = ob_tarpbay6
ob_tarp_sheet_6.location = (0.0, 0.0, 0.0)
ob_tarp_batten_6_nocol.parent = ob_tarpbay6
ob_tarp_batten_6_nocol.location = (-0.2, 0.0, 0.0)
ob_tarp_lamp_6_nocol.parent = ob_tarpbay6
ob_tarp_lamp_6_nocol.location = (-0.4, 1.9, 7.6)

# ---- collection membership
scene.collection.objects.link(ob_tarpaulin_wall_head)
scene.collection.objects.link(ob_tarpaulin_wall_head_signal)
scene.collection.objects.link(ob_tarpaulin_wall_post__1)
scene.collection.objects.link(ob_tarpaulin_wall_post_1)
scene.collection.objects.link(ob_tarpbay0)
scene.collection.objects.link(ob_tarp_sheet_0)
scene.collection.objects.link(ob_tarp_batten_0_nocol)
scene.collection.objects.link(ob_tarp_lamp_0_nocol)
scene.collection.objects.link(ob_tarpbay1)
scene.collection.objects.link(ob_tarp_sheet_1)
scene.collection.objects.link(ob_tarp_batten_1_nocol)
scene.collection.objects.link(ob_tarp_lamp_1_nocol)
scene.collection.objects.link(ob_tarpbay2)
scene.collection.objects.link(ob_tarp_sheet_2)
scene.collection.objects.link(ob_tarp_batten_2_nocol)
scene.collection.objects.link(ob_tarp_lamp_2_nocol)
scene.collection.objects.link(ob_tarpbay3)
scene.collection.objects.link(ob_tarp_sheet_3)
scene.collection.objects.link(ob_tarp_batten_3_nocol)
scene.collection.objects.link(ob_tarp_lamp_3_nocol)
scene.collection.objects.link(ob_tarpbay4)
scene.collection.objects.link(ob_tarp_sheet_4)
scene.collection.objects.link(ob_tarp_batten_4_nocol)
scene.collection.objects.link(ob_tarp_lamp_4_nocol)
scene.collection.objects.link(ob_tarpbay5)
scene.collection.objects.link(ob_tarp_sheet_5)
scene.collection.objects.link(ob_tarp_batten_5_nocol)
scene.collection.objects.link(ob_tarp_lamp_5_nocol)
scene.collection.objects.link(ob_tarpbay6)
scene.collection.objects.link(ob_tarp_sheet_6)
scene.collection.objects.link(ob_tarp_batten_6_nocol)
scene.collection.objects.link(ob_tarp_lamp_6_nocol)

# ---- scene / render settings (as saved in the file)
scene.frame_start = 1; scene.frame_end = 361; scene.frame_set(1)
scene.render.engine = 'BLENDER_EEVEE_NEXT'
scene.render.fps = 30
bpy.context.view_layer.update()

# ---- added for rendering (the .blend has no active camera): camera
cam_auto = bpy.data.cameras.new('AutoCamera')
cam_auto.lens = 50.0
cam_auto.sensor_width = 36.0
cam_auto.clip_end = 1000.0
ob_auto_camera = bpy.data.objects.new('AutoCamera', cam_auto)
scene.collection.objects.link(ob_auto_camera)
ob_auto_camera.location = (34.5045, -41.4894, 37.1096)
ob_auto_camera.rotation_euler = (1.09748, -7.21219e-08, 0.694738)
scene.camera = ob_auto_camera
bpy.context.view_layer.update()

